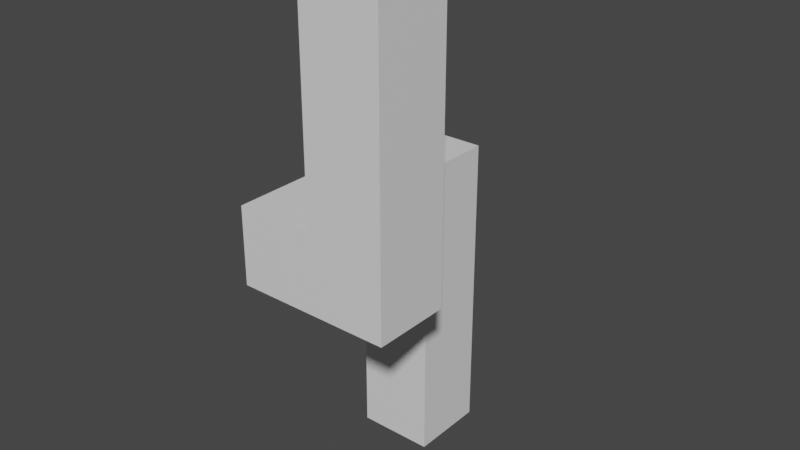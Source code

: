 # Source: FullObject.blend  (saved by Blender 3.3.6; exported with 4.5.12 LTS)
import bpy
from mathutils import Matrix  # noqa: F401  (used for matrix-valued properties, if any)

bpy.ops.wm.read_factory_settings(use_empty=True)
scene = bpy.context.scene
scene.name = 'Scene'

# ---- collections
col_collection = bpy.data.collections.new('Collection'); scene.collection.children.link(col_collection)

# ---- materials (node trees are filled in below, after node groups)
mat_material = bpy.data.materials.new('Material')
mat_material.alpha_threshold = 0.0
mat_material.use_transparent_shadow = False
mat_material.roughness = 0.5
mat_material.line_color = (0.0, 0.0, 0.0, 1.0)

# ---- material node trees
mat_material.use_nodes = True; mat_material.node_tree.nodes.clear()
_N = mat_material.node_tree.nodes; _L = mat_material.node_tree.links
n0 = _N.new('ShaderNodeOutputMaterial'); n0.name = 'Material Output'; n0.location = (300, 300)
n1 = _N.new('ShaderNodeBsdfPrincipled'); n1.name = 'Principled BSDF'; n1.location = (10, 300)
n1.distribution = 'GGX'
n1.subsurface_method = 'RANDOM_WALK_SKIN'
n1.inputs[3].default_value = 1.45
n1.inputs[27].default_value = (0.0, 0.0, 0.0, 1.0)
n1.inputs[28].default_value = 1.0
_L.new(n1.outputs[0], n0.inputs[0])
n0.is_active_output = True

# ---- world
world_world = bpy.data.worlds.new('World'); scene.world = world_world
world_world.use_nodes = True; world_world.node_tree.nodes.clear()
_N = world_world.node_tree.nodes; _L = world_world.node_tree.links
n0 = _N.new('ShaderNodeOutputWorld'); n0.name = 'World Output'; n0.location = (300, 300)
n1 = _N.new('ShaderNodeBackground'); n1.name = 'Background'; n1.location = (10, 300)
n1.inputs[0].default_value = (0.05088, 0.05088, 0.05088, 1.0)
_L.new(n1.outputs[0], n0.inputs[0])
n0.is_active_output = True
world_world.color = (0.05088, 0.05088, 0.05088)
world_world.use_sun_shadow = False
world_world.sun_shadow_jitter_overblur = 0.0

# ---- meshes
me_cube = bpy.data.meshes.new('Cube')
me_cube.from_pydata([(1.0, 1.0, 1.0), (1.0, 1.0, -1.0), (1.0, -1.0, 1.0), (1.0, -1.0, -1.0), (-1.0, 1.0, 1.0), (-1.0, 1.0, -1.0), (-1.0, -1.0, 1.0), (-1.0, -1.0, -1.0), (1.0, -1.0, 3.0), (-1.0, -1.0, 3.0), (1.0, 1.0, 3.0), (-1.0, 1.0, 3.0), (1.0, -1.0, 5.0), (-1.0, -1.0, 5.0), (1.0, 1.0, 5.0), (-1.0, 1.0, 5.0), (1.0, -1.0, 7.0), (-1.0, -1.0, 7.0), (1.0, 1.0, 7.0), (-1.0, 1.0, 7.0), (1.0, -3.0, 5.0), (-1.0, -3.0, 5.0), (1.0, -3.0, 7.0), (-1.0, -3.0, 7.0), (1.0, -5.0, 5.0), (-1.0, -5.0, 5.0), (1.0, -5.0, 7.0), (-1.0, -5.0, 7.0), (3.0, -3.0, 7.0), (3.0, -3.0, 5.0), (3.0, -5.0, 7.0), (3.0, -5.0, 5.0), (1.0, -5.0, 9.0), (1.0, -3.0, 9.0), (3.0, -5.0, 9.0), (3.0, -3.0, 9.0), (1.0, -5.0, 11.0), (1.0, -3.0, 11.0), (3.0, -5.0, 11.0), (3.0, -3.0, 11.0), (1.0, -5.0, 13.0), (1.0, -3.0, 13.0), (3.0, -5.0, 13.0), (3.0, -3.0, 13.0), (1.0, 1.0, 4.679), (-1.0, 1.0, 6.482), (0.6435, 1.0, 5.0), (-0.6589, -3.0, 7.0), (1.0, -1.0, 5.366), (1.0, -5.0, 5.366), (1.366, -5.0, 5.0), (1.0, 1.0, 5.309), (1.382, -3.0, 5.0), (-0.6834, -1.0, 7.0), (1.0, -3.0, 5.421), (-0.7081, 1.0, 7.0), (-0.637, -5.0, 7.0), (-1.0, -1.0, 6.535), (0.5582, -5.0, 5.0), (0.6347, -1.0, 5.0), (-1.0, -5.0, 6.641), (1.0, -1.0, 4.666), (0.5965, -3.0, 5.0), (-1.0, -3.0, 6.588), (3.0, -4.602, 7.0), (3.0, -3.0, 8.55), (1.0, -5.0, 6.586), (1.0, -3.0, 8.551), (3.0, -5.0, 6.615), (1.0, -4.61, 7.0), (-0.6414, -4.599, 7.0), (-0.2038, -5.0, 6.568), (3.0, -3.464, 9.0), (1.0, -3.49, 9.0), (3.0, -3.0, 9.484), (1.0, -5.0, 7.525), (1.0, -3.0, 9.478), (3.0, -5.0, 7.366)], [], [(0, 4, 11, 10), (3, 2, 6, 7), (7, 6, 4, 5), (5, 1, 3, 7), (1, 0, 2, 3), (5, 4, 0, 1), (10, 11, 15, 46, 44), (6, 2, 8, 9), (4, 6, 9, 11), (2, 0, 10, 8), (12, 14, 51, 48), (8, 10, 44, 61), (11, 9, 13, 15), (9, 8, 61, 59, 13), (18, 55, 53, 16), (15, 13, 57, 45), (16, 53, 47, 22), (14, 19, 55, 51), (23, 63, 60, 27), (12, 48, 54, 20), (13, 59, 62, 21), (17, 57, 63, 23), (25, 58, 60), (22, 47, 70, 69), (30, 64, 65, 35), (21, 62, 58, 25), (29, 28, 64, 68, 31), (26, 66, 68, 30), (24, 20, 52, 50), (20, 54, 52), (35, 33, 76, 74), (22, 69, 67), (28, 22, 67, 65), (26, 30, 77, 75), (36, 38, 42, 40), (34, 72, 74, 39, 38), (32, 34, 38, 36), (33, 73, 76), (41, 40, 42, 43), (37, 36, 40, 41), (39, 37, 41, 43), (38, 39, 43, 42), (44, 46, 14), (45, 46, 15), (50, 52, 29, 31), (48, 51, 18, 16), (56, 71, 66, 26), (52, 54, 22, 28, 29), (54, 48, 16, 22), (47, 53, 17, 23), (56, 70, 47, 23, 27), (50, 49, 24), (51, 55, 18), (53, 55, 19, 17), (61, 44, 14, 12), (60, 63, 21, 25), (58, 62, 20, 24), (45, 57, 17, 19), (60, 58, 24, 27), (59, 61, 12), (62, 59, 12, 20), (63, 57, 13, 21), (65, 67, 33, 35), (68, 64, 30), (69, 70, 56, 26), (66, 71, 49), (68, 66, 49, 50, 31), (65, 64, 28), (67, 69, 26, 33), (74, 72, 35), (73, 75, 32), (75, 77, 34, 32), (74, 76, 37, 39), (76, 73, 32, 36, 37), (77, 72, 34), (33, 26, 75, 73), (27, 24, 49, 71, 56), (19, 14, 46, 45), (35, 72, 77, 30)])
_uv = me_cube.uv_layers.new(name='UVMap')
_uv.uv.foreach_set('vector', [0.625, 0.5, 0.625, 0.25, 0.625, 0.25, 0.625, 0.5, 0.375, 0.75, 0.625, 0.75, 0.625, 1.0, 0.375, 1.0, 0.375, 0.0, 0.625, 0.0, 0.625, 0.25, 0.375, 0.25, 0.125, 0.5, 0.375, 0.5, 0.375, 0.75, 0.125, 0.75, 0.375, 0.5, 0.625, 0.5, 0.625, 0.75, 0.375, 0.75, 0.375, 0.25, 0.625, 0.25, 0.625, 0.5, 0.375, 0.5, 0.625, 0.5, 0.625, 0.25, 0.625, 0.25, 0.625, 0.4554, 0.625, 0.5, 0.625, 1.0, 0.625, 0.75, 0.625, 0.75, 0.625, 1.0, 0.625, 0.25, 0.625, 0.0, 0.625, 0.0, 0.625, 0.25, 0.625, 0.75, 0.625, 0.5, 0.625, 0.5, 0.625, 0.75, 0.625, 0.75, 0.625, 0.5, 0.625, 0.5, 0.625, 0.75, 0.625, 0.75, 0.625, 0.5, 0.625, 0.5, 0.625, 0.75, 0.625, 0.25, 0.625, 0.0, 0.625, 0.0, 0.625, 0.25, 0.625, 1.0, 0.625, 0.75, 0.625, 0.75, 0.625, 0.7957, 0.625, 1.0, 0.625, 0.5, 0.8385, 0.5, 0.8354, 0.75, 0.625, 0.75, 0.625, 0.25, 0.625, 0.0, 0.625, 0.0, 0.625, 0.25, 0.625, 0.75, 0.8354, 0.75, 0.8324, 0.75, 0.625, 0.75, 0.625, 0.5, 0.625, 0.25, 0.625, 0.2865, 0.625, 0.5, 0.625, 0.0, 0.625, 0.0, 0.625, 0.0, 0.625, 0.0, 0.625, 0.75, 0.625, 0.75, 0.625, 0.75, 0.625, 0.75, 0.625, 1.0, 0.625, 0.7957, 0.625, 0.8004, 0.625, 1.0, 0.625, 0.0, 0.625, 0.0, 0.625, 0.0, 0.625, 0.0, 0.625, 1.0, 0.625, 0.8052, 0.625, 1.0, 0.625, 0.75, 0.8324, 0.75, 0.8302, 0.75, 0.625, 0.75, 0.625, 0.75, 0.625, 0.75, 0.625, 0.75, 0.625, 0.75, 0.625, 1.0, 0.625, 0.8004, 0.625, 0.8052, 0.625, 1.0, 0.625, 0.75, 0.625, 0.75, 0.625, 0.75, 0.625, 0.75, 0.625, 0.75, 0.625, 0.75, 0.625, 0.75, 0.625, 0.75, 0.625, 0.75, 0.625, 0.75, 0.625, 0.75, 0.625, 0.75, 0.625, 0.75, 0.625, 0.75, 0.625, 0.75, 0.625, 0.75, 0.625, 0.75, 0.625, 0.75, 0.625, 0.75, 0.625, 0.75, 0.625, 0.75, 0.625, 0.75, 0.625, 0.75, 0.625, 0.75, 0.625, 0.75, 0.625, 0.75, 0.625, 0.75, 0.625, 0.75, 0.625, 0.75, 0.625, 0.75, 0.625, 0.75, 0.625, 0.75, 0.625, 0.75, 0.625, 0.75, 0.625, 0.75, 0.625, 0.75, 0.625, 0.75, 0.625, 0.75, 0.625, 0.75, 0.625, 0.75, 0.625, 0.75, 0.625, 0.75, 0.625, 0.75, 0.625, 0.75, 0.625, 0.75, 0.625, 0.75, 0.625, 0.75, 0.625, 0.75, 0.625, 0.75, 0.625, 0.75, 0.625, 0.75, 0.625, 0.75, 0.625, 0.75, 0.625, 0.75, 0.625, 0.75, 0.625, 0.75, 0.625, 0.75, 0.625, 0.75, 0.625, 0.75, 0.625, 0.75, 0.625, 0.75, 0.625, 0.75, 0.625, 0.75, 0.625, 0.5, 0.625, 0.4554, 0.625, 0.5, 0.625, 0.25, 0.625, 0.4554, 0.625, 0.25, 0.625, 0.75, 0.625, 0.75, 0.625, 0.75, 0.625, 0.75, 0.625, 0.75, 0.625, 0.5, 0.625, 0.5, 0.625, 0.75, 0.625, 0.9546, 0.625, 0.9005, 0.625, 0.75, 0.625, 0.75, 0.625, 0.75, 0.625, 0.75, 0.625, 0.75, 0.625, 0.75, 0.625, 0.75, 0.625, 0.75, 0.625, 0.75, 0.625, 0.75, 0.625, 0.75, 0.8324, 0.75, 0.8354, 0.75, 0.875, 0.75, 0.875, 0.75, 0.8296, 0.75, 0.8302, 0.75, 0.8324, 0.75, 0.875, 0.75, 0.875, 0.75, 0.625, 0.75, 0.625, 0.75, 0.625, 0.75, 0.625, 0.5, 0.625, 0.2865, 0.625, 0.5, 0.8354, 0.75, 0.8385, 0.5, 0.875, 0.5, 0.875, 0.75, 0.625, 0.75, 0.625, 0.5, 0.625, 0.5, 0.625, 0.75, 0.625, 0.0, 0.625, 0.0, 0.625, 0.0, 0.625, 0.0, 0.625, 0.8052, 0.625, 0.8004, 0.625, 0.75, 0.625, 0.75, 0.625, 0.25, 0.625, 0.0, 0.625, 0.0, 0.625, 0.25, 0.625, 1.0, 0.625, 0.8052, 0.625, 0.75, 0.625, 1.0, 0.625, 0.7957, 0.625, 0.75, 0.625, 0.75, 0.625, 0.8004, 0.625, 0.7957, 0.625, 0.75, 0.625, 0.75, 0.625, 0.0, 0.625, 0.0, 0.625, 0.0, 0.625, 0.0, 0.625, 0.75, 0.625, 0.75, 0.625, 0.75, 0.625, 0.75, 0.625, 0.75, 0.625, 0.75, 0.625, 0.75, 0.625, 0.75, 0.8302, 0.75, 0.8296, 0.75, 0.625, 0.75, 0.625, 0.75, 0.625, 0.9005, 0.625, 0.75, 0.625, 0.75, 0.625, 0.75, 0.625, 0.75, 0.625, 0.75, 0.625, 0.75, 0.625, 0.75, 0.625, 0.75, 0.625, 0.75, 0.625, 0.75, 0.625, 0.75, 0.625, 0.75, 0.625, 0.75, 0.625, 0.75, 0.625, 0.75, 0.625, 0.75, 0.625, 0.75, 0.625, 0.75, 0.625, 0.75, 0.625, 0.75, 0.625, 0.75, 0.625, 0.75, 0.625, 0.75, 0.625, 0.75, 0.625, 0.75, 0.625, 0.75, 0.625, 0.75, 0.625, 0.75, 0.625, 0.75, 0.625, 0.75, 0.625, 0.75, 0.625, 0.75, 0.625, 0.75, 0.625, 0.75, 0.625, 0.75, 0.625, 0.75, 0.625, 0.75, 0.625, 0.75, 0.625, 0.75, 0.625, 1.0, 0.625, 0.75, 0.625, 0.75, 0.625, 0.9005, 0.625, 0.9546, 0.625, 0.25, 0.625, 0.5, 0.625, 0.4554, 0.625, 0.25, 0.625, 0.75, 0.625, 0.75, 0.625, 0.75, 0.625, 0.75])
me_cube.materials.append(mat_material)
me_cube.use_mirror_vertex_groups = False
me_cube.update()

# ---- objects
ob_cube = bpy.data.objects.new('Cube', me_cube)

# ---- transforms, parenting, visibility, modifiers, constraints
ob_cube.location = (0.0, 0.0, -5.08)
ob_cube.lock_rotations_4d = False
ob_cube.empty_display_type = 'ARROWS'
ob_cube.lineart.crease_threshold = 0.0

# ---- collection membership
col_collection.objects.link(ob_cube)

# ---- scene / render settings (as saved in the file)
scene.frame_start = 1; scene.frame_end = 250; scene.frame_set(1)
scene.render.engine = 'BLENDER_EEVEE_NEXT'
scene.cycles.sampling_pattern = 'TABULATED_SOBOL'
scene.cycles.use_light_tree = False
scene.view_settings.view_transform = 'Filmic'
bpy.context.view_layer.update()

# ---- added for rendering (the .blend has no active camera and no usable light): camera, sun
cam_auto = bpy.data.cameras.new('AutoCamera')
cam_auto.lens = 50.0
cam_auto.sensor_width = 36.0
cam_auto.clip_end = 1000.0
ob_auto_camera = bpy.data.objects.new('AutoCamera', cam_auto)
scene.collection.objects.link(ob_auto_camera)
ob_auto_camera.location = (15.5705, -19.4845, 12.5759)
ob_auto_camera.rotation_euler = (1.09748, -7.21219e-08, 0.694738)
scene.camera = ob_auto_camera
light_auto_sun = bpy.data.lights.new('AutoSun', 'SUN')
light_auto_sun.energy = 3.0
light_auto_sun.angle = 0.0523599
ob_auto_sun = bpy.data.objects.new('AutoSun', light_auto_sun)
scene.collection.objects.link(ob_auto_sun)
ob_auto_sun.rotation_euler = (0.872665, 0.174533, 0.523599)
bpy.context.view_layer.update()
